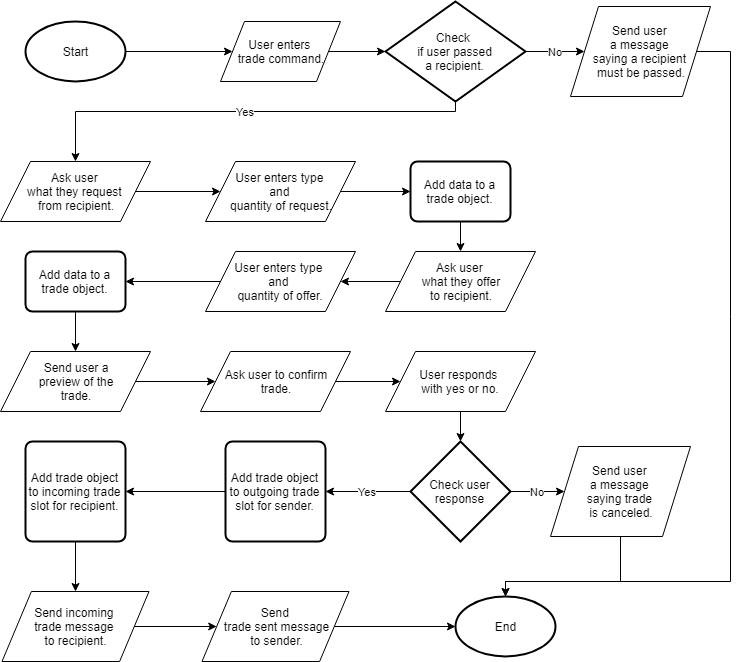

The diagram above was exported from draw.io. Its source (the exported page's mxGraphModel, read from the mxfile embedded in the PNG):
<mxGraphModel dx="1393" dy="794" grid="1" gridSize="10" guides="1" tooltips="1" connect="1" arrows="1" fold="1" page="1" pageScale="1" pageWidth="850" pageHeight="1100" math="0" shadow="0">
  <root>
    <mxCell id="0" />
    <mxCell id="1" parent="0" />
    <mxCell id="uA-0ZF_Ek7JSfBuzw15c-12" value="" style="edgeStyle=orthogonalEdgeStyle;rounded=0;orthogonalLoop=1;jettySize=auto;html=1;" edge="1" parent="1" source="uA-0ZF_Ek7JSfBuzw15c-2" target="uA-0ZF_Ek7JSfBuzw15c-8">
      <mxGeometry relative="1" as="geometry" />
    </mxCell>
    <mxCell id="uA-0ZF_Ek7JSfBuzw15c-2" value="Start" style="strokeWidth=2;html=1;shape=mxgraph.flowchart.start_1;whiteSpace=wrap;" vertex="1" parent="1">
      <mxGeometry x="145" y="290" width="100" height="60" as="geometry" />
    </mxCell>
    <mxCell id="uA-0ZF_Ek7JSfBuzw15c-13" value="" style="edgeStyle=orthogonalEdgeStyle;rounded=0;orthogonalLoop=1;jettySize=auto;html=1;" edge="1" parent="1" source="uA-0ZF_Ek7JSfBuzw15c-8" target="uA-0ZF_Ek7JSfBuzw15c-11">
      <mxGeometry relative="1" as="geometry" />
    </mxCell>
    <mxCell id="uA-0ZF_Ek7JSfBuzw15c-8" value="User enters &lt;br&gt;trade command.&lt;br&gt;" style="shape=parallelogram;perimeter=parallelogramPerimeter;whiteSpace=wrap;html=1;" vertex="1" parent="1">
      <mxGeometry x="340" y="290" width="120" height="60" as="geometry" />
    </mxCell>
    <mxCell id="uA-0ZF_Ek7JSfBuzw15c-19" value="No&lt;br&gt;" style="edgeStyle=orthogonalEdgeStyle;rounded=0;orthogonalLoop=1;jettySize=auto;html=1;entryX=0;entryY=0.5;entryDx=0;entryDy=0;" edge="1" parent="1" source="uA-0ZF_Ek7JSfBuzw15c-11" target="uA-0ZF_Ek7JSfBuzw15c-23">
      <mxGeometry relative="1" as="geometry">
        <mxPoint x="550" y="320" as="targetPoint" />
      </mxGeometry>
    </mxCell>
    <mxCell id="uA-0ZF_Ek7JSfBuzw15c-21" value="Yes&lt;br&gt;" style="edgeStyle=orthogonalEdgeStyle;rounded=0;orthogonalLoop=1;jettySize=auto;html=1;entryX=0.5;entryY=0;entryDx=0;entryDy=0;" edge="1" parent="1" source="uA-0ZF_Ek7JSfBuzw15c-11" target="uA-0ZF_Ek7JSfBuzw15c-24">
      <mxGeometry relative="1" as="geometry">
        <mxPoint x="400" y="430" as="targetPoint" />
        <Array as="points">
          <mxPoint x="575" y="380" />
          <mxPoint x="195" y="380" />
        </Array>
      </mxGeometry>
    </mxCell>
    <mxCell id="uA-0ZF_Ek7JSfBuzw15c-11" value="Check &lt;br&gt;if user passed&lt;br&gt;a recipient." style="strokeWidth=2;html=1;shape=mxgraph.flowchart.decision;whiteSpace=wrap;" vertex="1" parent="1">
      <mxGeometry x="505" y="270" width="140" height="100" as="geometry" />
    </mxCell>
    <mxCell id="uA-0ZF_Ek7JSfBuzw15c-50" value="" style="edgeStyle=orthogonalEdgeStyle;rounded=0;orthogonalLoop=1;jettySize=auto;html=1;entryX=0.5;entryY=0;entryDx=0;entryDy=0;entryPerimeter=0;" edge="1" parent="1" source="uA-0ZF_Ek7JSfBuzw15c-23" target="uA-0ZF_Ek7JSfBuzw15c-53">
      <mxGeometry relative="1" as="geometry">
        <mxPoint x="924" y="320" as="targetPoint" />
        <Array as="points">
          <mxPoint x="850" y="320" />
          <mxPoint x="850" y="850" />
          <mxPoint x="625" y="850" />
        </Array>
      </mxGeometry>
    </mxCell>
    <mxCell id="uA-0ZF_Ek7JSfBuzw15c-23" value="&lt;span&gt;Send user &lt;br&gt;a message &lt;br&gt;saying&amp;nbsp;&lt;/span&gt;&lt;span&gt;a recipient &lt;br&gt;must be passed.&lt;/span&gt;" style="shape=parallelogram;perimeter=parallelogramPerimeter;whiteSpace=wrap;html=1;" vertex="1" parent="1">
      <mxGeometry x="690" y="275" width="140" height="90" as="geometry" />
    </mxCell>
    <mxCell id="uA-0ZF_Ek7JSfBuzw15c-26" value="" style="edgeStyle=orthogonalEdgeStyle;rounded=0;orthogonalLoop=1;jettySize=auto;html=1;" edge="1" parent="1" source="uA-0ZF_Ek7JSfBuzw15c-24" target="uA-0ZF_Ek7JSfBuzw15c-25">
      <mxGeometry relative="1" as="geometry" />
    </mxCell>
    <mxCell id="uA-0ZF_Ek7JSfBuzw15c-24" value="Ask user &lt;br&gt;what they request &lt;br&gt;from recipient." style="shape=parallelogram;perimeter=parallelogramPerimeter;whiteSpace=wrap;html=1;" vertex="1" parent="1">
      <mxGeometry x="120" y="430" width="150" height="60" as="geometry" />
    </mxCell>
    <mxCell id="uA-0ZF_Ek7JSfBuzw15c-28" value="" style="edgeStyle=orthogonalEdgeStyle;rounded=0;orthogonalLoop=1;jettySize=auto;html=1;" edge="1" parent="1" source="uA-0ZF_Ek7JSfBuzw15c-25" target="uA-0ZF_Ek7JSfBuzw15c-27">
      <mxGeometry relative="1" as="geometry" />
    </mxCell>
    <mxCell id="uA-0ZF_Ek7JSfBuzw15c-25" value="User enters type &lt;br&gt;and &lt;br&gt;quantity of request." style="shape=parallelogram;perimeter=parallelogramPerimeter;whiteSpace=wrap;html=1;" vertex="1" parent="1">
      <mxGeometry x="325" y="430" width="150" height="60" as="geometry" />
    </mxCell>
    <mxCell id="uA-0ZF_Ek7JSfBuzw15c-30" value="" style="edgeStyle=orthogonalEdgeStyle;rounded=0;orthogonalLoop=1;jettySize=auto;html=1;" edge="1" parent="1" source="uA-0ZF_Ek7JSfBuzw15c-27" target="uA-0ZF_Ek7JSfBuzw15c-29">
      <mxGeometry relative="1" as="geometry" />
    </mxCell>
    <mxCell id="uA-0ZF_Ek7JSfBuzw15c-27" value="Add data to a trade object." style="rounded=1;whiteSpace=wrap;html=1;absoluteArcSize=1;arcSize=14;strokeWidth=2;" vertex="1" parent="1">
      <mxGeometry x="530" y="430" width="100" height="60" as="geometry" />
    </mxCell>
    <mxCell id="uA-0ZF_Ek7JSfBuzw15c-32" value="" style="edgeStyle=orthogonalEdgeStyle;rounded=0;orthogonalLoop=1;jettySize=auto;html=1;" edge="1" parent="1" source="uA-0ZF_Ek7JSfBuzw15c-29" target="uA-0ZF_Ek7JSfBuzw15c-31">
      <mxGeometry relative="1" as="geometry" />
    </mxCell>
    <mxCell id="uA-0ZF_Ek7JSfBuzw15c-29" value="Ask user &lt;br&gt;what they offer&lt;br&gt;to recipient." style="shape=parallelogram;perimeter=parallelogramPerimeter;whiteSpace=wrap;html=1;" vertex="1" parent="1">
      <mxGeometry x="505" y="520" width="150" height="60" as="geometry" />
    </mxCell>
    <mxCell id="uA-0ZF_Ek7JSfBuzw15c-34" value="" style="edgeStyle=orthogonalEdgeStyle;rounded=0;orthogonalLoop=1;jettySize=auto;html=1;" edge="1" parent="1" source="uA-0ZF_Ek7JSfBuzw15c-31" target="uA-0ZF_Ek7JSfBuzw15c-33">
      <mxGeometry relative="1" as="geometry" />
    </mxCell>
    <mxCell id="uA-0ZF_Ek7JSfBuzw15c-31" value="User enters type &lt;br&gt;and &lt;br&gt;quantity of offer." style="shape=parallelogram;perimeter=parallelogramPerimeter;whiteSpace=wrap;html=1;" vertex="1" parent="1">
      <mxGeometry x="325" y="520" width="150" height="60" as="geometry" />
    </mxCell>
    <mxCell id="uA-0ZF_Ek7JSfBuzw15c-38" value="" style="edgeStyle=orthogonalEdgeStyle;rounded=0;orthogonalLoop=1;jettySize=auto;html=1;" edge="1" parent="1" source="uA-0ZF_Ek7JSfBuzw15c-33" target="uA-0ZF_Ek7JSfBuzw15c-35">
      <mxGeometry relative="1" as="geometry" />
    </mxCell>
    <mxCell id="uA-0ZF_Ek7JSfBuzw15c-33" value="Add data to a trade object." style="rounded=1;whiteSpace=wrap;html=1;absoluteArcSize=1;arcSize=14;strokeWidth=2;" vertex="1" parent="1">
      <mxGeometry x="145" y="520" width="100" height="60" as="geometry" />
    </mxCell>
    <mxCell id="uA-0ZF_Ek7JSfBuzw15c-37" value="" style="edgeStyle=orthogonalEdgeStyle;rounded=0;orthogonalLoop=1;jettySize=auto;html=1;" edge="1" parent="1" source="uA-0ZF_Ek7JSfBuzw15c-35" target="uA-0ZF_Ek7JSfBuzw15c-36">
      <mxGeometry relative="1" as="geometry" />
    </mxCell>
    <mxCell id="uA-0ZF_Ek7JSfBuzw15c-35" value="Send user a&lt;br&gt;preview of the&lt;br&gt;trade." style="shape=parallelogram;perimeter=parallelogramPerimeter;whiteSpace=wrap;html=1;" vertex="1" parent="1">
      <mxGeometry x="120" y="620" width="150" height="60" as="geometry" />
    </mxCell>
    <mxCell id="uA-0ZF_Ek7JSfBuzw15c-40" value="" style="edgeStyle=orthogonalEdgeStyle;rounded=0;orthogonalLoop=1;jettySize=auto;html=1;" edge="1" parent="1" source="uA-0ZF_Ek7JSfBuzw15c-36" target="uA-0ZF_Ek7JSfBuzw15c-39">
      <mxGeometry relative="1" as="geometry" />
    </mxCell>
    <mxCell id="uA-0ZF_Ek7JSfBuzw15c-36" value="Ask user to confirm&lt;br&gt;trade.&lt;br&gt;" style="shape=parallelogram;perimeter=parallelogramPerimeter;whiteSpace=wrap;html=1;" vertex="1" parent="1">
      <mxGeometry x="320" y="620" width="150" height="60" as="geometry" />
    </mxCell>
    <mxCell id="uA-0ZF_Ek7JSfBuzw15c-42" value="" style="edgeStyle=orthogonalEdgeStyle;rounded=0;orthogonalLoop=1;jettySize=auto;html=1;" edge="1" parent="1" source="uA-0ZF_Ek7JSfBuzw15c-39" target="uA-0ZF_Ek7JSfBuzw15c-41">
      <mxGeometry relative="1" as="geometry" />
    </mxCell>
    <mxCell id="uA-0ZF_Ek7JSfBuzw15c-39" value="User responds &lt;br&gt;with yes or no.&lt;br&gt;" style="shape=parallelogram;perimeter=parallelogramPerimeter;whiteSpace=wrap;html=1;" vertex="1" parent="1">
      <mxGeometry x="505" y="620" width="150" height="60" as="geometry" />
    </mxCell>
    <mxCell id="uA-0ZF_Ek7JSfBuzw15c-44" value="Yes" style="edgeStyle=orthogonalEdgeStyle;rounded=0;orthogonalLoop=1;jettySize=auto;html=1;" edge="1" parent="1" source="uA-0ZF_Ek7JSfBuzw15c-41" target="uA-0ZF_Ek7JSfBuzw15c-43">
      <mxGeometry relative="1" as="geometry" />
    </mxCell>
    <mxCell id="uA-0ZF_Ek7JSfBuzw15c-52" value="No" style="edgeStyle=orthogonalEdgeStyle;rounded=0;orthogonalLoop=1;jettySize=auto;html=1;" edge="1" parent="1" source="uA-0ZF_Ek7JSfBuzw15c-41" target="uA-0ZF_Ek7JSfBuzw15c-51">
      <mxGeometry relative="1" as="geometry" />
    </mxCell>
    <mxCell id="uA-0ZF_Ek7JSfBuzw15c-41" value="Check user response" style="strokeWidth=2;html=1;shape=mxgraph.flowchart.decision;whiteSpace=wrap;" vertex="1" parent="1">
      <mxGeometry x="530" y="710" width="100" height="100" as="geometry" />
    </mxCell>
    <mxCell id="uA-0ZF_Ek7JSfBuzw15c-48" value="" style="edgeStyle=orthogonalEdgeStyle;rounded=0;orthogonalLoop=1;jettySize=auto;html=1;" edge="1" parent="1" source="uA-0ZF_Ek7JSfBuzw15c-43" target="uA-0ZF_Ek7JSfBuzw15c-47">
      <mxGeometry relative="1" as="geometry" />
    </mxCell>
    <mxCell id="uA-0ZF_Ek7JSfBuzw15c-43" value="Add trade object to outgoing trade slot for sender." style="rounded=1;whiteSpace=wrap;html=1;absoluteArcSize=1;arcSize=14;strokeWidth=2;" vertex="1" parent="1">
      <mxGeometry x="345" y="710" width="100" height="100" as="geometry" />
    </mxCell>
    <mxCell id="uA-0ZF_Ek7JSfBuzw15c-57" value="" style="edgeStyle=orthogonalEdgeStyle;rounded=0;orthogonalLoop=1;jettySize=auto;html=1;" edge="1" parent="1" source="uA-0ZF_Ek7JSfBuzw15c-47" target="uA-0ZF_Ek7JSfBuzw15c-56">
      <mxGeometry relative="1" as="geometry" />
    </mxCell>
    <mxCell id="uA-0ZF_Ek7JSfBuzw15c-47" value="&lt;span&gt;Add trade object to incoming trade slot for recipient.&lt;/span&gt;" style="rounded=1;whiteSpace=wrap;html=1;absoluteArcSize=1;arcSize=14;strokeWidth=2;" vertex="1" parent="1">
      <mxGeometry x="145" y="710" width="100" height="100" as="geometry" />
    </mxCell>
    <mxCell id="uA-0ZF_Ek7JSfBuzw15c-55" value="" style="edgeStyle=orthogonalEdgeStyle;rounded=0;orthogonalLoop=1;jettySize=auto;html=1;" edge="1" parent="1" source="uA-0ZF_Ek7JSfBuzw15c-51" target="uA-0ZF_Ek7JSfBuzw15c-53">
      <mxGeometry relative="1" as="geometry">
        <mxPoint x="904" y="760" as="targetPoint" />
        <Array as="points">
          <mxPoint x="740" y="850" />
          <mxPoint x="625" y="850" />
        </Array>
      </mxGeometry>
    </mxCell>
    <mxCell id="uA-0ZF_Ek7JSfBuzw15c-51" value="&lt;span&gt;Send user &lt;br&gt;a message &lt;br&gt;saying trade &lt;br&gt;is canceled&lt;/span&gt;&lt;span&gt;.&lt;/span&gt;" style="shape=parallelogram;perimeter=parallelogramPerimeter;whiteSpace=wrap;html=1;" vertex="1" parent="1">
      <mxGeometry x="670" y="715" width="140" height="90" as="geometry" />
    </mxCell>
    <mxCell id="uA-0ZF_Ek7JSfBuzw15c-53" value="End&lt;br&gt;" style="strokeWidth=2;html=1;shape=mxgraph.flowchart.start_1;whiteSpace=wrap;" vertex="1" parent="1">
      <mxGeometry x="575" y="865" width="100" height="60" as="geometry" />
    </mxCell>
    <mxCell id="uA-0ZF_Ek7JSfBuzw15c-59" value="" style="edgeStyle=orthogonalEdgeStyle;rounded=0;orthogonalLoop=1;jettySize=auto;html=1;" edge="1" parent="1" source="uA-0ZF_Ek7JSfBuzw15c-56" target="uA-0ZF_Ek7JSfBuzw15c-58">
      <mxGeometry relative="1" as="geometry" />
    </mxCell>
    <mxCell id="uA-0ZF_Ek7JSfBuzw15c-56" value="Send incoming &lt;br&gt;trade message &lt;br&gt;to recipient." style="shape=parallelogram;perimeter=parallelogramPerimeter;whiteSpace=wrap;html=1;" vertex="1" parent="1">
      <mxGeometry x="121.5" y="860" width="147" height="70" as="geometry" />
    </mxCell>
    <mxCell id="uA-0ZF_Ek7JSfBuzw15c-61" style="edgeStyle=orthogonalEdgeStyle;rounded=0;orthogonalLoop=1;jettySize=auto;html=1;entryX=0;entryY=0.5;entryDx=0;entryDy=0;entryPerimeter=0;" edge="1" parent="1" source="uA-0ZF_Ek7JSfBuzw15c-58" target="uA-0ZF_Ek7JSfBuzw15c-53">
      <mxGeometry relative="1" as="geometry" />
    </mxCell>
    <mxCell id="uA-0ZF_Ek7JSfBuzw15c-58" value="Send&amp;nbsp;&lt;br&gt;trade sent message&lt;br&gt;to sender." style="shape=parallelogram;perimeter=parallelogramPerimeter;whiteSpace=wrap;html=1;" vertex="1" parent="1">
      <mxGeometry x="321.5" y="860" width="147" height="70" as="geometry" />
    </mxCell>
  </root>
</mxGraphModel>